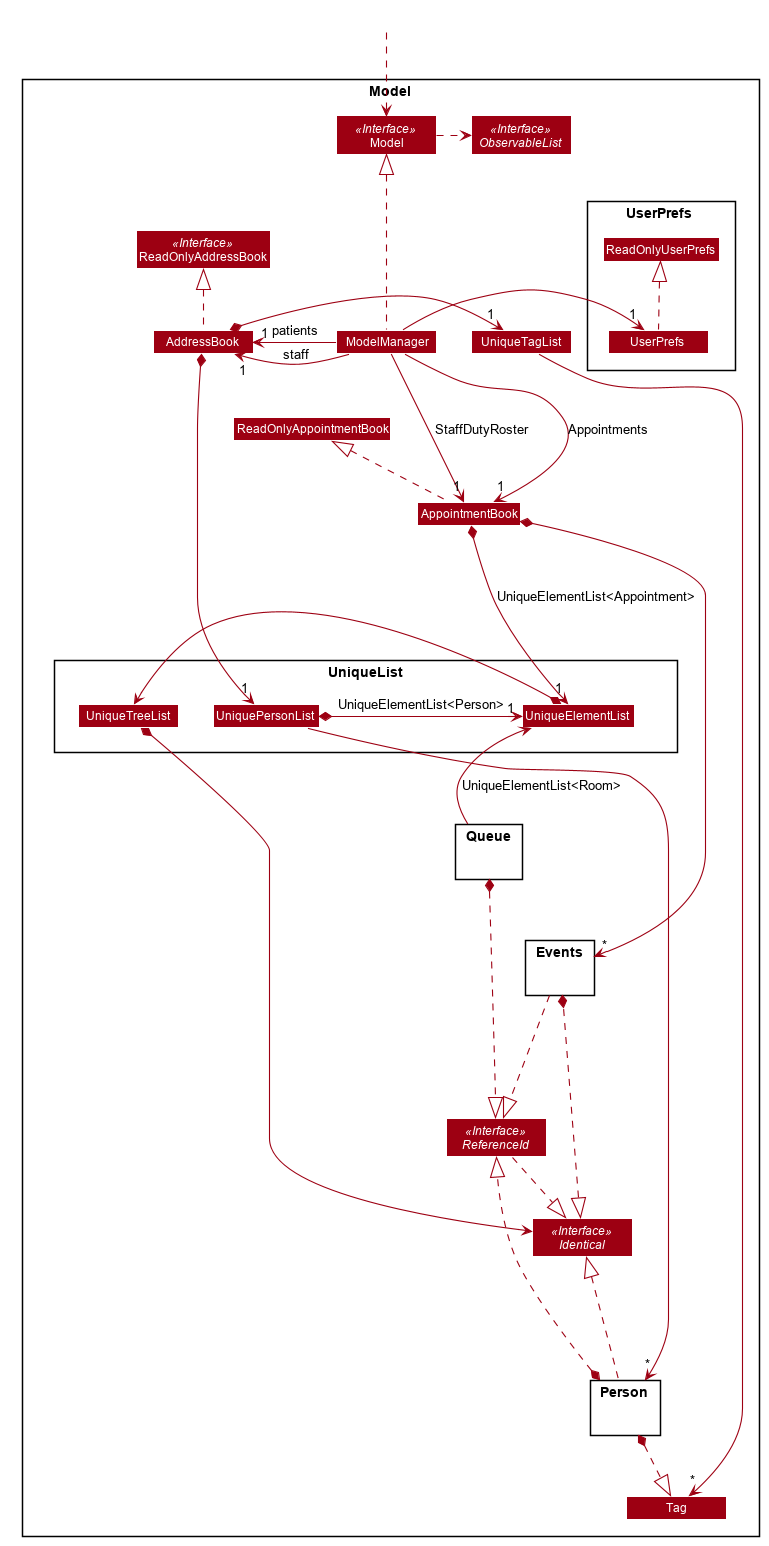

The diagram above was rendered by PlantUML. Its source (embedded in the PNG):
@startuml








skinparam BackgroundColor #FFFFFFF

skinparam Shadowing false

skinparam Class {
    FontColor #FFFFFF
    BorderThickness 1
    BorderColor #FFFFFF
    StereotypeFontColor #FFFFFF
    FontName Arial
}

skinparam Actor {
    BorderColor #000000
    Color #000000
    FontName Arial
}

skinparam Sequence {
    MessageAlign center
    BoxFontSize 15
    BoxPadding 0
    BoxFontColor #FFFFFF
    FontName Arial
}

skinparam Participant {
    FontColor #FFFFFFF
    Padding 20
}

skinparam MinClassWidth 100
skinparam ParticipantPadding 20
skinparam Shadowing false
skinparam DefaultTextAlignment center
skinparam packageStyle Rectangle

hide footbox
hide members
hide circle
skinparam arrowThickness 1.1
skinparam arrowColor #9D0012
skinparam classBackgroundColor #9D0012


Package Model <<Rectangle>>{
Interface ObservableList <<Interface>>
Interface ReadOnlyAddressBook <<Interface>>
Interface Model <<Interface>>
Interface Identical <<Interface>>
Interface ReferenceId <<Interface>>

Class AddressBook
Class ReadOnlyAddressBook
Class AppointmentBook
Class ReadOnlyAppointmentBook
Class Model
Class ModelManager

Class UniqueTagList
Class Tag

Package UserPrefs {
Class UserPrefs
Class ReadOnlyUserPrefs
}

Package UniqueList {
Class UniqueTreeList
Class UniqueElementList
Class UniquePersonList
}

Package Person {
}

Package Events {
}

Package Queue {
}

}

Class HiddenOutside #FFFFFF
HiddenOutside .down-> Model

AddressBook .up.|> ReadOnlyAddressBook

AppointmentBook .up.|> ReadOnlyAppointmentBook

UserPrefs .up.|> ReadOnlyUserPrefs

Model .right.> ObservableList
ModelManager .up.-|> Model

AddressBook *-> "1" UniquePersonList
AddressBook *-> "1" UniqueTagList
UniqueTagList --> "*" Tag
AppointmentBook *--down-> "1" UniqueElementList : UniqueElementList<Appointment>
AppointmentBook *-down-> "*" Events

UniqueTreeList *-> Identical
UniqueElementList *-down> UniqueTreeList
UniquePersonList -down-> "*" Person
UniquePersonList *-up> "1" UniqueElementList : UniqueElementList<Person>

ReferenceId .-|> Identical

Person .up.-|> Identical
Person *.-|> ReferenceId
Person *.-|> Tag

Events *.left.|> Identical
Events .--|> ReferenceId

Queue -up-> UniqueElementList : UniqueElementList<Room>
Queue *.---|> ReferenceId

ModelManager -left--> "1" AddressBook : staff
ModelManager -left--> "1" AddressBook : patients
ModelManager -down--> "1" AppointmentBook : Appointments
ModelManager -down--> "1" AppointmentBook : StaffDutyRoster
ModelManager -right--> "1" UserPrefs

Queue -[hidden]up-> Events
UniqueList -[hidden]down----> Identical

@enduml